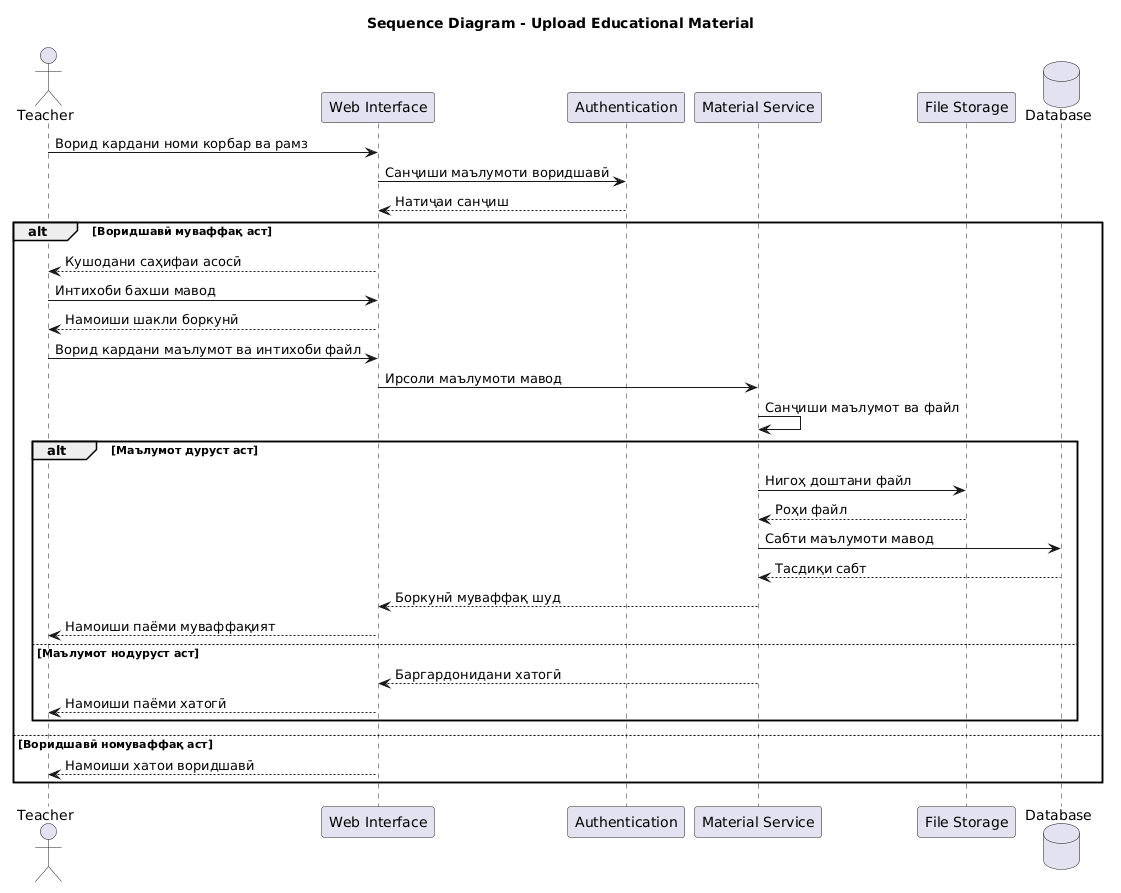

The diagram above was rendered by PlantUML. Its source (embedded in the PNG):
@startuml
title Sequence Diagram - Upload Educational Material

actor Teacher
participant "Web Interface" as UI
participant "Authentication" as Auth
participant "Material Service" as Service
participant "File Storage" as Storage
database "Database" as DB

Teacher -> UI: Ворид кардани номи корбар ва рамз
UI -> Auth: Санҷиши маълумоти воридшавӣ
Auth --> UI: Натиҷаи санҷиш

alt Воридшавӣ муваффақ аст

    UI --> Teacher: Кушодани саҳифаи асосӣ

    Teacher -> UI: Интихоби бахши мавод
    UI --> Teacher: Намоиши шакли боркунӣ

    Teacher -> UI: Ворид кардани маълумот ва интихоби файл
    UI -> Service: Ирсоли маълумоти мавод

    Service -> Service: Санҷиши маълумот ва файл

    alt Маълумот дуруст аст

        Service -> Storage: Нигоҳ доштани файл
        Storage --> Service: Роҳи файл

        Service -> DB: Сабти маълумоти мавод
        DB --> Service: Тасдиқи сабт

        Service --> UI: Боркунӣ муваффақ шуд
        UI --> Teacher: Намоиши паёми муваффақият

    else Маълумот нодуруст аст

        Service --> UI: Баргардонидани хатогӣ
        UI --> Teacher: Намоиши паёми хатогӣ

    end

else Воридшавӣ номуваффақ аст

    UI --> Teacher: Намоиши хатои воридшавӣ

end
@enduml